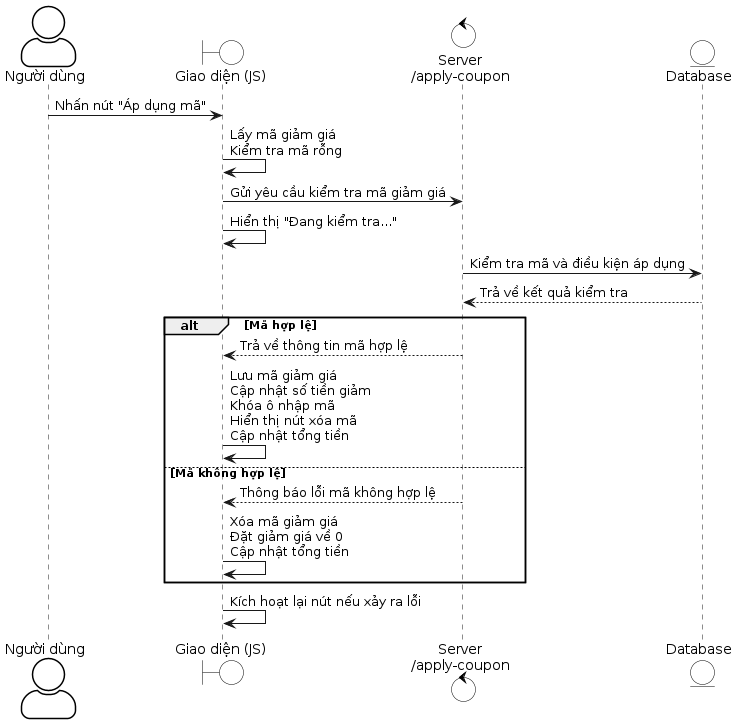

The diagram above was rendered by PlantUML. Its source (embedded in the PNG):
@startuml
skinparam actorStyle awesome
skinparam actor {
    BackgroundColor white
    BorderColor black
}
skinparam boundary {
    BackgroundColor white
    BorderColor black
}
skinparam control {
    BackgroundColor white
    BorderColor black
}
skinparam entity {
    BackgroundColor white
    BorderColor black
}
actor "Người dùng" as User
boundary "Giao diện (JS)" as UI
control "Server\n/apply-coupon" as Server
entity "Database" as DB

User -> UI : Nhấn nút "Áp dụng mã"
UI -> UI : Lấy mã giảm giá\nKiểm tra mã rỗng

UI -> Server : Gửi yêu cầu kiểm tra mã giảm giá
UI -> UI : Hiển thị "Đang kiểm tra..."

Server -> DB : Kiểm tra mã và điều kiện áp dụng
DB --> Server : Trả về kết quả kiểm tra

alt Mã hợp lệ
    Server --> UI : Trả về thông tin mã hợp lệ
    UI -> UI : Lưu mã giảm giá\nCập nhật số tiền giảm\nKhóa ô nhập mã\nHiển thị nút xóa mã\nCập nhật tổng tiền
else Mã không hợp lệ
    Server --> UI : Thông báo lỗi mã không hợp lệ
    UI -> UI : Xóa mã giảm giá\nĐặt giảm giá về 0\nCập nhật tổng tiền
end

UI -> UI : Kích hoạt lại nút nếu xảy ra lỗi
@enduml